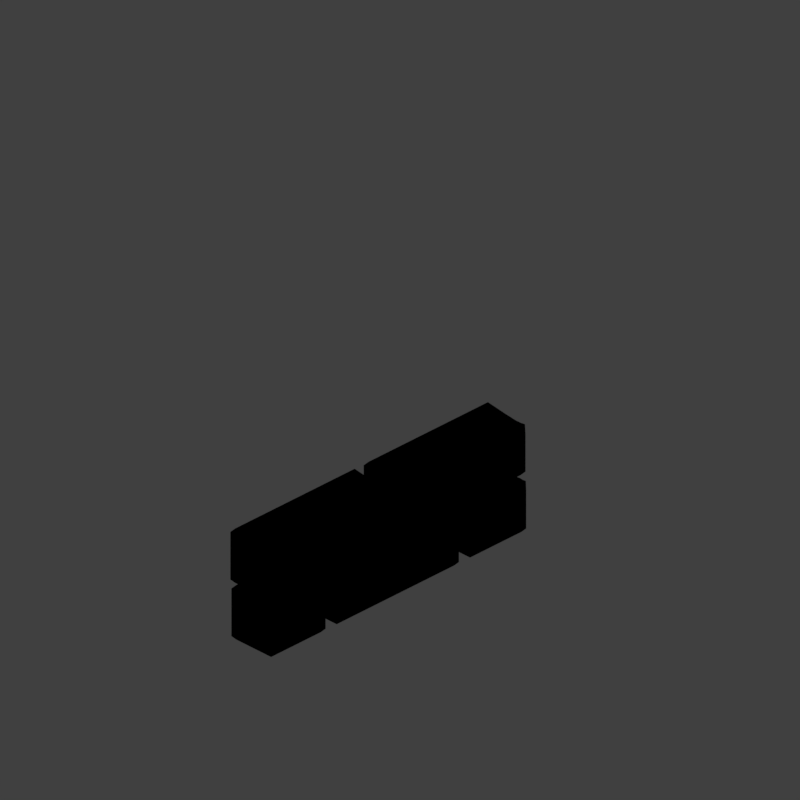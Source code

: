 # Source: wew_V001.blend  (saved by Blender 2.79.0; exported with 4.5.12 LTS)
import bpy
from mathutils import Matrix  # noqa: F401  (used for matrix-valued properties, if any)

bpy.ops.wm.read_factory_settings(use_empty=True)
scene = bpy.context.scene
scene.name = 'Scene'

# ---- collections
col_collection_1 = bpy.data.collections.new('Collection 1'); scene.collection.children.link(col_collection_1)

# ---- materials (node trees are filled in below, after node groups)
mat_material_002 = bpy.data.materials.new('Material.002')
mat_material_002.alpha_threshold = 0.0
mat_material_002.use_transparent_shadow = False
mat_material_002.diffuse_color = (0.1845, 0.1754, 0.05847, 1.0)
mat_material_002.roughness = 0.5
mat_material = bpy.data.materials.new('Material')
mat_material.alpha_threshold = 0.0
mat_material.use_transparent_shadow = False
mat_material.roughness = 0.5
mat_material.line_color = (0.0, 0.0, 0.0, 1.0)
mat_material_001 = bpy.data.materials.new('Material.001')
mat_material_001.alpha_threshold = 0.0
mat_material_001.use_transparent_shadow = False
mat_material_001.diffuse_color = (0.8, 0.0, 0.003931, 1.0)
mat_material_001.roughness = 0.5

# ---- material node trees

# ---- world
world_world = bpy.data.worlds.new('World'); scene.world = world_world
world_world.color = (0.05088, 0.05088, 0.05088)
world_world.use_sun_shadow = False
world_world.sun_shadow_jitter_overblur = 0.0
world_world.cycles.sampling_method = 'MANUAL'

# ---- cameras
cam_camera = bpy.data.cameras.new('Camera')
cam_camera.type = 'ORTHO'
cam_camera.sensor_fit = 'HORIZONTAL'
cam_camera.clip_start = 220.0
cam_camera.clip_end = 340.0
cam_camera.lens = 35.0
cam_camera.sensor_width = 1.0
cam_camera.sensor_height = 18.0
cam_camera.ortho_scale = 8.486
cam_camera.shift_x = -0.000345
cam_camera.shift_y = 0.25
cam_camera.dof.focus_distance = 0.0
cam_camera.dof.aperture_fstop = 128.0
cam_camera.dof.aperture_blades = 6

# ---- lights
light_lightdome = bpy.data.lights.new('LightDome', 'SUN')
light_lightdome.transmission_factor = 0.0
light_lightdome.angle = 0.1993
light_lightdome.energy = 0.3
light_lightdome.shadow_buffer_clip_start = 0.5
light_lightdome.shadow_soft_size = 0.1
light_lightdome.shadow_cascade_max_distance = 1000.0
light_fillerlight = bpy.data.lights.new('FillerLight', 'SUN')
light_fillerlight.transmission_factor = 0.0
light_fillerlight.angle = 0.9273
light_fillerlight.energy = 0.5
light_fillerlight.shadow_buffer_clip_start = 0.5
light_fillerlight.shadow_soft_size = 0.5
light_fillerlight.shadow_cascade_max_distance = 1000.0
light_mainlight = bpy.data.lights.new('MainLight', 'SUN')
light_mainlight.transmission_factor = 0.0
light_mainlight.angle = 0.9273
light_mainlight.energy = 1.3
light_mainlight.shadow_buffer_clip_start = 0.5
light_mainlight.shadow_soft_size = 0.5
light_mainlight.shadow_cascade_max_distance = 1000.0

# ---- meshes
me_cube_006 = bpy.data.meshes.new('Cube.006')
me_cube_006.from_pydata([(-0.3337, -0.3337, 0.05555), (-0.3337, 0.3337, 0.05555), (0.3337, -0.3337, 0.05555), (0.3337, -0.3337, 0.9439), (0.3337, 0.3337, 0.05555), (0.3337, 0.2889, 0.9439), (-0.2043, -0.3337, 0.9439), (-0.3337, 0.3337, 1.017), (0.07375, 0.2889, 0.9439), (-0.3337, -0.3337, 0.9287), (-0.3337, 8.288e-09, 0.05555), (0.3337, 8.288e-09, 0.05555), (0.3337, 8.288e-09, 0.9439), (-0.1744, -0.1758, 0.9439), (-0.3337, 8.288e-09, 0.859), (-0.3337, -0.3337, 1.039), (-0.3337, 0.3337, 1.039), (0.3337, -0.3337, 1.039), (0.3337, -0.3337, 2.944), (0.3337, 0.3337, 1.039), (0.3337, 0.2889, 2.944), (-0.2043, -0.3337, 2.944), (-0.3337, 0.3337, 3.017), (0.07375, 0.2889, 2.944), (-0.3337, -0.3337, 2.929), (-0.3337, 8.288e-09, 1.039), (0.3337, 8.288e-09, 1.039), (0.3337, 8.288e-09, 2.944), (-0.1744, -0.1758, 2.944), (-0.3337, 8.288e-09, 2.859), (-0.3337, -0.3337, 3.039), (-0.3337, 0.3337, 3.039), (0.3337, -0.3337, 3.039), (0.3337, -0.3337, 3.953), (0.3337, 0.3337, 3.039), (0.3337, 0.2889, 3.953), (-0.2043, -0.3337, 3.953), (-0.3337, 0.3337, 4.001), (0.07375, 0.2889, 3.953), (-0.3337, -0.3337, 3.943), (-0.3337, 8.288e-09, 3.039), (0.3337, 8.288e-09, 3.039), (0.3337, 8.288e-09, 3.953), (-0.1744, -0.1758, 3.953), (-0.3337, 8.288e-09, 3.897)], [], [(10, 14, 7, 1), (1, 7, 8, 5, 4), (11, 12, 3, 2), (2, 3, 6, 9, 0), (10, 11, 2, 0), (12, 13, 6, 3), (13, 14, 9, 6), (8, 7, 14, 13), (5, 8, 13, 12), (1, 4, 11, 10), (4, 5, 12, 11), (0, 9, 14, 10), (25, 29, 22, 16), (16, 22, 23, 20, 19), (26, 27, 18, 17), (17, 18, 21, 24, 15), (25, 26, 17, 15), (27, 28, 21, 18), (28, 29, 24, 21), (23, 22, 29, 28), (20, 23, 28, 27), (16, 19, 26, 25), (19, 20, 27, 26), (15, 24, 29, 25), (40, 44, 37, 31), (31, 37, 38, 35, 34), (41, 42, 33, 32), (32, 33, 36, 39, 30), (40, 41, 32, 30), (42, 43, 36, 33), (43, 44, 39, 36), (38, 37, 44, 43), (35, 38, 43, 42), (31, 34, 41, 40), (34, 35, 42, 41), (30, 39, 44, 40)])
me_cube_006.materials.append(mat_material_002)
me_cube_006.use_remesh_preserve_volume = False
me_cube_006.use_remesh_preserve_attributes = False
me_cube_006.use_mirror_vertex_groups = False
me_cube_006.update()
me_cube_004 = bpy.data.meshes.new('Cube.004')
me_cube_004.from_pydata([(-0.3337, -0.3337, -0.9607), (-0.3337, 0.3337, -0.9607), (0.3337, -0.3337, -0.9607), (0.3337, -0.3337, 0.9439), (0.3337, 0.3337, -0.9607), (0.3337, 0.2889, 0.9439), (-0.2043, -0.3337, 0.9439), (-0.3337, 0.3337, 1.017), (0.07375, 0.2889, 0.9439), (-0.3337, -0.3337, 0.9287), (-0.3337, 8.288e-09, -0.9607), (0.3337, 8.288e-09, -0.9607), (0.3337, 8.288e-09, 0.9439), (-0.1744, -0.1758, 0.9439), (-0.3337, 8.288e-09, 0.859)], [], [(10, 14, 7, 1), (1, 7, 8, 5, 4), (11, 12, 3, 2), (2, 3, 6, 9, 0), (10, 11, 2, 0), (12, 13, 6, 3), (13, 14, 9, 6), (8, 7, 14, 13), (5, 8, 13, 12), (1, 4, 11, 10), (4, 5, 12, 11), (0, 9, 14, 10)])
me_cube_004.materials.append(mat_material_002)
me_cube_004.use_remesh_preserve_volume = False
me_cube_004.use_remesh_preserve_attributes = False
me_cube_004.use_mirror_vertex_groups = False
me_cube_004.update()
me_cube_001 = bpy.data.meshes.new('Cube.001')
me_cube_001.from_pydata([(-2.0, -2.0, 0.0), (-2.0, -2.0, 1.633), (-2.0, 2.0, 0.0), (-2.0, 2.0, 1.633), (2.0, -2.0, 0.0), (2.0, -2.0, 1.633), (2.0, 2.0, 0.0), (2.0, 2.0, 1.633)], [], [(0, 1, 3, 2), (2, 3, 7, 6), (6, 7, 5, 4), (4, 5, 1, 0), (2, 6, 4, 0), (7, 3, 1, 5)])
me_cube_001.use_remesh_preserve_volume = False
me_cube_001.use_remesh_preserve_attributes = False
me_cube_001.use_mirror_vertex_groups = False
me_cube_001.update()
me_cube_002 = bpy.data.meshes.new('Cube.002')
me_cube_002.from_pydata([(2.0, 0.1, 0.0), (2.0, -0.1, 0.0), (-2.0, -0.1, 0.0), (-2.0, 0.1, 0.0), (2.0, 0.1, 3.266), (2.0, -0.1, 3.266), (-2.0, -0.1, 3.266), (-2.0, 0.1, 3.266)], [], [(0, 1, 2, 3), (4, 7, 6, 5), (0, 4, 5, 1), (1, 5, 6, 2), (2, 6, 7, 3), (4, 0, 3, 7)])
me_cube_002.polygons.foreach_set('material_index', [0, 0, 0, 1, 0, 0])
_uv = me_cube_002.uv_layers.new(name='UVMap')
_uv.uv.foreach_set('vector', [0.7247, 0.006895, 0.7247, 1.373e-05, 1.0, 8.301e-06, 1.0, 0.00689, 0.5, 0.006899, 0.2247, 0.006898, 0.2247, 1.667e-05, 0.5, 1.803e-05, 0.7247, 0.006895, 0.5, 0.006899, 0.5, 1.803e-05, 0.7247, 1.373e-05, 1.0, 0.0, 1.0, 1.0, 0.0, 1.0, 1.655e-07, 0.0, 8.301e-06, 1.785e-05, 0.2247, 1.667e-05, 0.2247, 0.006898, 8.301e-06, 0.0069, 1.0, 1.0, 1.0, 0.0, 3.31e-07, 0.0, 1.655e-07, 1.0])
me_cube_002.materials.append(mat_material)
me_cube_002.materials.append(mat_material_001)
me_cube_002.use_remesh_preserve_volume = False
me_cube_002.use_remesh_preserve_attributes = False
me_cube_002.use_mirror_vertex_groups = False
me_cube_002.update()

# ---- objects
ob_cube_002 = bpy.data.objects.new('Cube.002', me_cube_006)
ob_cube_000 = bpy.data.objects.new('Cube.000', me_cube_004)
ob_rig = bpy.data.objects.new('Rig', None)
ob_verticaljoint = bpy.data.objects.new('VerticalJoint', None)
ob_lightdome = bpy.data.objects.new('LightDome', light_lightdome)
ob_fillerlight = bpy.data.objects.new('FillerLight', light_fillerlight)
ob_mainlight = bpy.data.objects.new('Mainlight', light_mainlight)
ob_camera = bpy.data.objects.new('Camera', cam_camera)
ob_cube_001 = bpy.data.objects.new('Cube.001', me_cube_001)
ob_wall = bpy.data.objects.new('Wall', me_cube_002)

# ---- transforms, parenting, visibility, modifiers, constraints
ob_cube_002.location = (-2.0, 0.3267, 0.3491)
ob_cube_002.rotation_euler = (-0.0, 1.571, 0.0)
ob_cube_002.lineart.crease_threshold = 0.0
_m = ob_cube_002.modifiers.new('Bevel', 'BEVEL')
_m.limit_method = 'NONE'
_m.spread = 0.0
ob_cube_000.location = (-1.0, 0.3267, 1.049)
ob_cube_000.rotation_euler = (-0.0, 1.571, 0.0)
ob_cube_000.lineart.crease_threshold = 0.0
_m = ob_cube_000.modifiers.new('Bevel', 'BEVEL')
_m.limit_method = 'NONE'
_m.spread = 0.0
_m = ob_cube_000.modifiers.new('Array', 'ARRAY')
_m.use_constant_offset = True
_m.constant_offset_displace = (0.0, 0.0, 2.0)
_m.use_relative_offset = False
ob_rig.location = (0.0, 0.0, 0.0)
ob_rig.rotation_mode = 'YXZ'
ob_rig.rotation_euler = (0.0, 0.0, -0.7854)
ob_rig.empty_image_offset = (0.0, 0.0)
ob_rig.hide_select = True
ob_rig.lineart.crease_threshold = 0.0
ob_verticaljoint.parent = ob_rig
ob_verticaljoint.location = (0.0, 0.0, 0.0)
ob_verticaljoint.empty_image_offset = (0.0, 0.0)
ob_verticaljoint.hide_select = True
ob_verticaljoint.lineart.crease_threshold = 0.0
ob_lightdome.parent = ob_verticaljoint
ob_lightdome.location = (0.0, 0.0, 0.0)
ob_lightdome.hide_viewport = True
ob_lightdome.hide_select = True
ob_lightdome.lineart.crease_threshold = 0.0
ob_fillerlight.parent = ob_verticaljoint
ob_fillerlight.location = (0.0, 0.0, 0.0)
ob_fillerlight.rotation_euler = (0.0, -1.265, 2.007)
ob_fillerlight.hide_viewport = True
ob_fillerlight.hide_select = True
ob_fillerlight.lineart.crease_threshold = 0.0
ob_mainlight.parent = ob_verticaljoint
ob_mainlight.location = (0.0, 0.0, 0.0)
ob_mainlight.rotation_euler = (1.178, 0.0, 1.571)
ob_mainlight.hide_viewport = True
ob_mainlight.hide_select = True
ob_mainlight.lineart.crease_threshold = 0.0
ob_camera.parent = ob_verticaljoint
ob_camera.location = (0.0, -241.9, 139.7)
ob_camera.rotation_euler = (1.047, 0.0, 0.0)
ob_camera.hide_select = True
ob_camera.lineart.crease_threshold = 0.0
ob_cube_001.location = (0.0, -1.9, 0.0)
ob_cube_001.scale = (1.0, 1.0, 0.5)
ob_cube_001.hide_render = True
ob_cube_001.display_type = 'WIRE'
ob_cube_001.lineart.crease_threshold = 0.0
_m = ob_cube_001.modifiers.new('Array', 'ARRAY')
_m.count = 4
_m.constant_offset_displace = (0.0, 0.0, 0.0)
_m.relative_offset_displace = (0.0, 0.0, 1.0)
ob_wall.location = (0.0, 0.0, 0.0)
ob_wall.lock_rotations_4d = False
ob_wall.empty_display_type = 'ARROWS'
ob_wall.hide_viewport = True
ob_wall.hide_render = True
ob_wall.lineart.crease_threshold = 0.0

# ---- collection membership
col_collection_1.objects.link(ob_cube_002)
col_collection_1.objects.link(ob_cube_000)
col_collection_1.objects.link(ob_rig)
col_collection_1.objects.link(ob_verticaljoint)
col_collection_1.objects.link(ob_lightdome)
col_collection_1.objects.link(ob_fillerlight)
col_collection_1.objects.link(ob_mainlight)
col_collection_1.objects.link(ob_camera)
col_collection_1.objects.link(ob_cube_001)
col_collection_1.objects.link(ob_wall)
def _layer_coll(name, lc=None):
    lc = lc or bpy.context.view_layer.layer_collection
    for c in lc.children:
        if c.name == name: return c
        r = _layer_coll(name, c)
        if r: return r
_layer_coll('Collection 1').holdout = True

# ---- scene / render settings (as saved in the file)
scene.camera = ob_camera
scene.frame_start = 1; scene.frame_end = 250; scene.frame_set(0)
scene.render.engine = 'BLENDER_EEVEE_NEXT'
scene.render.image_settings.compression = 0
scene.render.resolution_x = 96
scene.render.resolution_y = 96
scene.render.dither_intensity = 0.0
scene.render.film_transparent = True
scene.cycles.use_denoising = False
scene.cycles.samples = 128
scene.cycles.sampling_pattern = 'TABULATED_SOBOL'
scene.cycles.use_adaptive_sampling = False
scene.cycles.use_light_tree = False
scene.cycles.blur_glossy = 0.0
scene.cycles.sample_clamp_indirect = 0.0
scene.view_settings.view_transform = 'Standard'
bpy.context.view_layer.update()
